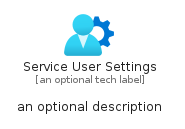

The diagram above was rendered by PlantUML. Its source (embedded in the PNG):
@startuml
' configures the library
!global $INCLUSION_MODE="local"
!global $LIB_BASE_LOCATION="../../.."

' loads the library's bootstrap
!include $LIB_BASE_LOCATION/bootstrap.puml

' loads the package bootstrap
include('azure-11/bootstrap')

' loads the Item which embeds the element ServiceUserSettings
include('azure-11/Item/Identity/ServiceUserSettings')

' renders the element
ServiceUserSettings('ServiceUserSettings', 'Service User Settings', 'an optional tech label', 'an optional description')
@enduml